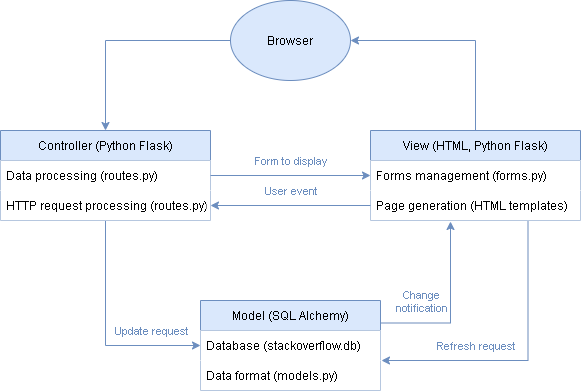

The diagram above was exported from draw.io. Its source (the exported page's mxGraphModel, read from the mxfile embedded in the PNG):
<mxGraphModel dx="1168" dy="636" grid="1" gridSize="10" guides="1" tooltips="1" connect="1" arrows="1" fold="1" page="1" pageScale="1" pageWidth="827" pageHeight="1169" math="0" shadow="0">
  <root>
    <mxCell id="0" />
    <mxCell id="1" parent="0" />
    <mxCell id="Bm7-rKhbQQLPCaAi8YEL-8" style="edgeStyle=orthogonalEdgeStyle;rounded=0;orthogonalLoop=1;jettySize=auto;html=1;exitX=0;exitY=0.5;exitDx=0;exitDy=0;entryX=0.5;entryY=0;entryDx=0;entryDy=0;fillColor=#dae8fc;strokeColor=#6c8ebf;" edge="1" parent="1" source="Bm7-rKhbQQLPCaAi8YEL-1" target="Bm7-rKhbQQLPCaAi8YEL-2">
      <mxGeometry relative="1" as="geometry" />
    </mxCell>
    <mxCell id="Bm7-rKhbQQLPCaAi8YEL-1" value="Browser" style="ellipse;whiteSpace=wrap;html=1;fillColor=#dae8fc;strokeColor=#6c8ebf;" vertex="1" parent="1">
      <mxGeometry x="340" y="20" width="120" height="80" as="geometry" />
    </mxCell>
    <mxCell id="Bm7-rKhbQQLPCaAi8YEL-23" style="edgeStyle=orthogonalEdgeStyle;rounded=0;orthogonalLoop=1;jettySize=auto;html=1;exitX=0.5;exitY=1;exitDx=0;exitDy=0;entryX=0;entryY=0.5;entryDx=0;entryDy=0;fillColor=#dae8fc;strokeColor=#6c8ebf;" edge="1" parent="1" source="Bm7-rKhbQQLPCaAi8YEL-2" target="Bm7-rKhbQQLPCaAi8YEL-20">
      <mxGeometry relative="1" as="geometry" />
    </mxCell>
    <mxCell id="Bm7-rKhbQQLPCaAi8YEL-24" value="Update request" style="edgeLabel;html=1;align=center;verticalAlign=middle;resizable=0;points=[];fontColor=#6C8EBF;" vertex="1" connectable="0" parent="Bm7-rKhbQQLPCaAi8YEL-23">
      <mxGeometry x="-0.2243" relative="1" as="geometry">
        <mxPoint x="45" y="25" as="offset" />
      </mxGeometry>
    </mxCell>
    <mxCell id="Bm7-rKhbQQLPCaAi8YEL-2" value="Controller (Python Flask)" style="swimlane;fontStyle=0;childLayout=stackLayout;horizontal=1;startSize=30;horizontalStack=0;resizeParent=1;resizeParentMax=0;resizeLast=0;collapsible=1;marginBottom=0;fillColor=#dae8fc;strokeColor=#6c8ebf;" vertex="1" parent="1">
      <mxGeometry x="110" y="150" width="210" height="90" as="geometry" />
    </mxCell>
    <mxCell id="Bm7-rKhbQQLPCaAi8YEL-3" value="Data processing (routes.py)" style="text;strokeColor=none;fillColor=default;align=left;verticalAlign=middle;spacingLeft=4;spacingRight=4;overflow=hidden;points=[[0,0.5],[1,0.5]];portConstraint=eastwest;rotatable=0;" vertex="1" parent="Bm7-rKhbQQLPCaAi8YEL-2">
      <mxGeometry y="30" width="210" height="30" as="geometry" />
    </mxCell>
    <mxCell id="Bm7-rKhbQQLPCaAi8YEL-4" value="HTTP request processing (routes.py)" style="text;strokeColor=none;fillColor=default;align=left;verticalAlign=middle;spacingLeft=4;spacingRight=4;overflow=hidden;points=[[0,0.5],[1,0.5]];portConstraint=eastwest;rotatable=0;" vertex="1" parent="Bm7-rKhbQQLPCaAi8YEL-2">
      <mxGeometry y="60" width="210" height="30" as="geometry" />
    </mxCell>
    <mxCell id="Bm7-rKhbQQLPCaAi8YEL-16" style="edgeStyle=orthogonalEdgeStyle;rounded=0;orthogonalLoop=1;jettySize=auto;html=1;exitX=0.5;exitY=0;exitDx=0;exitDy=0;entryX=1;entryY=0.5;entryDx=0;entryDy=0;fillColor=#dae8fc;strokeColor=#6c8ebf;" edge="1" parent="1" source="Bm7-rKhbQQLPCaAi8YEL-10" target="Bm7-rKhbQQLPCaAi8YEL-1">
      <mxGeometry relative="1" as="geometry" />
    </mxCell>
    <mxCell id="Bm7-rKhbQQLPCaAi8YEL-28" style="edgeStyle=orthogonalEdgeStyle;rounded=0;orthogonalLoop=1;jettySize=auto;html=1;exitX=0.75;exitY=1;exitDx=0;exitDy=0;strokeColor=#6C8EBF;" edge="1" parent="1" source="Bm7-rKhbQQLPCaAi8YEL-10">
      <mxGeometry relative="1" as="geometry">
        <mxPoint x="491" y="380" as="targetPoint" />
        <Array as="points">
          <mxPoint x="638" y="380" />
          <mxPoint x="491" y="380" />
        </Array>
      </mxGeometry>
    </mxCell>
    <mxCell id="Bm7-rKhbQQLPCaAi8YEL-29" value="Refresh request" style="edgeLabel;html=1;align=center;verticalAlign=middle;resizable=0;points=[];fontColor=#6C8EBF;" vertex="1" connectable="0" parent="Bm7-rKhbQQLPCaAi8YEL-28">
      <mxGeometry x="0.2337" y="2" relative="1" as="geometry">
        <mxPoint x="-15" y="-17" as="offset" />
      </mxGeometry>
    </mxCell>
    <mxCell id="Bm7-rKhbQQLPCaAi8YEL-10" value="View (HTML, Python Flask)" style="swimlane;fontStyle=0;childLayout=stackLayout;horizontal=1;startSize=30;horizontalStack=0;resizeParent=1;resizeParentMax=0;resizeLast=0;collapsible=1;marginBottom=0;strokeColor=#6C8EBF;fillColor=#dae8fc;" vertex="1" parent="1">
      <mxGeometry x="480" y="150" width="210" height="90" as="geometry" />
    </mxCell>
    <mxCell id="Bm7-rKhbQQLPCaAi8YEL-11" value="Forms management (forms.py)" style="text;strokeColor=none;fillColor=default;align=left;verticalAlign=middle;spacingLeft=4;spacingRight=4;overflow=hidden;points=[[0,0.5],[1,0.5]];portConstraint=eastwest;rotatable=0;" vertex="1" parent="Bm7-rKhbQQLPCaAi8YEL-10">
      <mxGeometry y="30" width="210" height="30" as="geometry" />
    </mxCell>
    <mxCell id="Bm7-rKhbQQLPCaAi8YEL-12" value="Page generation (HTML templates)" style="text;strokeColor=none;fillColor=default;align=left;verticalAlign=middle;spacingLeft=4;spacingRight=4;overflow=hidden;points=[[0,0.5],[1,0.5]];portConstraint=eastwest;rotatable=0;" vertex="1" parent="Bm7-rKhbQQLPCaAi8YEL-10">
      <mxGeometry y="60" width="210" height="30" as="geometry" />
    </mxCell>
    <mxCell id="Bm7-rKhbQQLPCaAi8YEL-14" style="edgeStyle=orthogonalEdgeStyle;rounded=0;orthogonalLoop=1;jettySize=auto;html=1;exitX=1;exitY=0.5;exitDx=0;exitDy=0;entryX=0;entryY=0.5;entryDx=0;entryDy=0;fillColor=#dae8fc;strokeColor=#6c8ebf;fontColor=#6C8EBF;" edge="1" parent="1" source="Bm7-rKhbQQLPCaAi8YEL-3" target="Bm7-rKhbQQLPCaAi8YEL-11">
      <mxGeometry relative="1" as="geometry" />
    </mxCell>
    <mxCell id="Bm7-rKhbQQLPCaAi8YEL-15" value="Form to display&lt;br&gt;" style="edgeLabel;html=1;align=center;verticalAlign=middle;resizable=0;points=[];fontColor=#6C8EBF;" vertex="1" connectable="0" parent="Bm7-rKhbQQLPCaAi8YEL-14">
      <mxGeometry x="-0.1778" y="1" relative="1" as="geometry">
        <mxPoint x="14" y="-14" as="offset" />
      </mxGeometry>
    </mxCell>
    <mxCell id="Bm7-rKhbQQLPCaAi8YEL-17" style="edgeStyle=orthogonalEdgeStyle;rounded=0;orthogonalLoop=1;jettySize=auto;html=1;exitX=0;exitY=0.5;exitDx=0;exitDy=0;entryX=1;entryY=0.5;entryDx=0;entryDy=0;fillColor=#dae8fc;strokeColor=#6c8ebf;" edge="1" parent="1" source="Bm7-rKhbQQLPCaAi8YEL-12" target="Bm7-rKhbQQLPCaAi8YEL-4">
      <mxGeometry relative="1" as="geometry" />
    </mxCell>
    <mxCell id="Bm7-rKhbQQLPCaAi8YEL-18" value="User event" style="edgeLabel;html=1;align=center;verticalAlign=middle;resizable=0;points=[];fontColor=#6C8EBF;" vertex="1" connectable="0" parent="Bm7-rKhbQQLPCaAi8YEL-17">
      <mxGeometry x="-0.1597" y="-1" relative="1" as="geometry">
        <mxPoint x="-13" y="-14" as="offset" />
      </mxGeometry>
    </mxCell>
    <mxCell id="Bm7-rKhbQQLPCaAi8YEL-26" style="edgeStyle=orthogonalEdgeStyle;rounded=0;orthogonalLoop=1;jettySize=auto;html=1;exitX=1;exitY=0.25;exitDx=0;exitDy=0;strokeColor=#6C8EBF;" edge="1" parent="1" source="Bm7-rKhbQQLPCaAi8YEL-19">
      <mxGeometry relative="1" as="geometry">
        <mxPoint x="560" y="241" as="targetPoint" />
        <Array as="points">
          <mxPoint x="560" y="343" />
          <mxPoint x="560" y="241" />
        </Array>
      </mxGeometry>
    </mxCell>
    <mxCell id="Bm7-rKhbQQLPCaAi8YEL-27" value="Change&lt;br&gt;notification" style="edgeLabel;html=1;align=center;verticalAlign=middle;resizable=0;points=[];fontColor=#6C8EBF;" vertex="1" connectable="0" parent="Bm7-rKhbQQLPCaAi8YEL-26">
      <mxGeometry x="-0.3145" y="-4" relative="1" as="geometry">
        <mxPoint x="-19" y="-26" as="offset" />
      </mxGeometry>
    </mxCell>
    <mxCell id="Bm7-rKhbQQLPCaAi8YEL-19" value="Model (SQL Alchemy)" style="swimlane;fontStyle=0;childLayout=stackLayout;horizontal=1;startSize=30;horizontalStack=0;resizeParent=1;resizeParentMax=0;resizeLast=0;collapsible=1;marginBottom=0;fillColor=#dae8fc;strokeColor=#6c8ebf;" vertex="1" parent="1">
      <mxGeometry x="310" y="320" width="180" height="90" as="geometry" />
    </mxCell>
    <mxCell id="Bm7-rKhbQQLPCaAi8YEL-20" value="Database (stackoverflow.db)" style="text;strokeColor=none;fillColor=default;align=left;verticalAlign=middle;spacingLeft=4;spacingRight=4;overflow=hidden;points=[[0,0.5],[1,0.5]];portConstraint=eastwest;rotatable=0;" vertex="1" parent="Bm7-rKhbQQLPCaAi8YEL-19">
      <mxGeometry y="30" width="180" height="30" as="geometry" />
    </mxCell>
    <mxCell id="Bm7-rKhbQQLPCaAi8YEL-21" value="Data format (models.py)" style="text;strokeColor=none;fillColor=default;align=left;verticalAlign=middle;spacingLeft=4;spacingRight=4;overflow=hidden;points=[[0,0.5],[1,0.5]];portConstraint=eastwest;rotatable=0;" vertex="1" parent="Bm7-rKhbQQLPCaAi8YEL-19">
      <mxGeometry y="60" width="180" height="30" as="geometry" />
    </mxCell>
  </root>
</mxGraphModel>